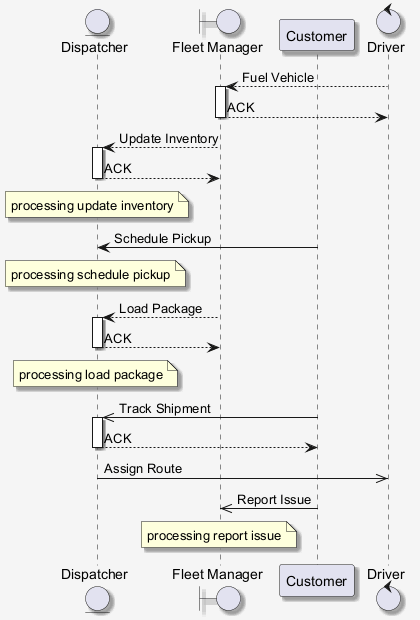

The diagram above was rendered by PlantUML. Its source (embedded in the PNG):
@startuml
skinparam shadowing false
skinparam backgroundColor #F5F5F5
skinparam shadowing true
entity "Dispatcher" as D
boundary "Fleet Manager" as FM
participant "Customer" as C
control "Driver" as D2
D2 --> FM : Fuel Vehicle
activate FM
FM --> D2 : ACK
deactivate FM
FM --> D : Update Inventory
activate D
D --> FM : ACK
deactivate D
note over D : processing update inventory
C -> D : Schedule Pickup
note over D : processing schedule pickup
FM --> D : Load Package
activate D
D --> FM : ACK
deactivate D
note over D : processing load package
C ->> D : Track Shipment
activate D
D --> C : ACK
deactivate D
D ->> D2 : Assign Route
C ->> FM : Report Issue
note over FM : processing report issue
@enduml